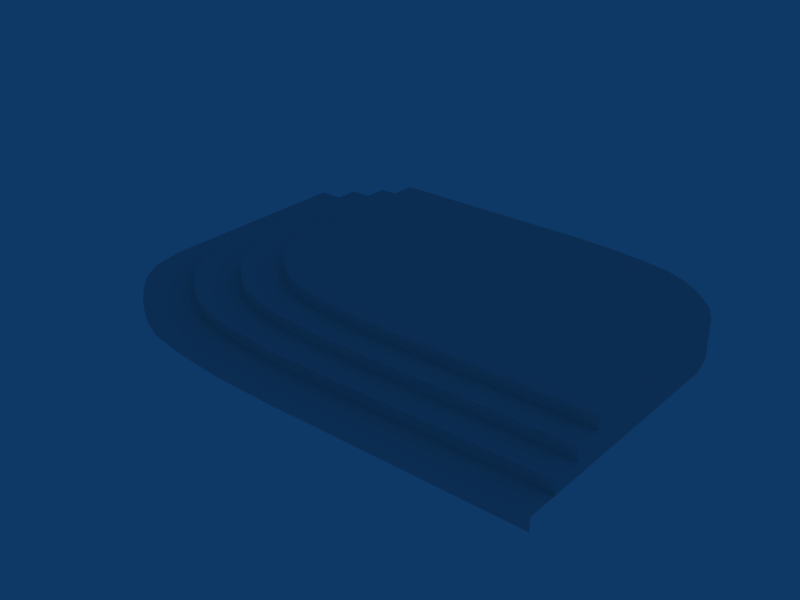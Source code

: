 # Source: theater_modeling.blend  (saved by Blender 2.56.0; exported with 4.5.12 LTS)
import bpy
from mathutils import Matrix  # noqa: F401  (used for matrix-valued properties, if any)

bpy.ops.wm.read_factory_settings(use_empty=True)
scene = bpy.context.scene
scene.name = 'Scene'

# ---- collections
col_collection_1 = bpy.data.collections.new('Collection 1'); scene.collection.children.link(col_collection_1)

# ---- world
world_world = bpy.data.worlds.new('World'); scene.world = world_world
world_world.color = (0.05656, 0.2208, 0.4)
world_world.use_sun_shadow = False
world_world.sun_shadow_jitter_overblur = 0.0
world_world.cycles.sampling_method = 'MANUAL'
world_world.cycles.sample_map_resolution = 256

# ---- meshes
me_cylinder = bpy.data.meshes.new('Cylinder')
me_cylinder.from_pydata([(-3.0, 0.0, 0.0), (-3.0, -4.0, 0.0), (-2.298, -0.01921, 0.0), (-3.702, -3.981, 0.0), (-1.688, -0.08508, 0.0), (-4.312, -3.915, 0.0), (-1.186, -0.1775, 0.0), (-4.814, -3.823, 0.0), (-0.8909, -0.3019, 0.0), (-5.109, -3.698, 0.0), (-0.6484, -0.4526, 0.0), (-5.352, -3.547, 0.0), (-0.4465, -0.6236, 0.0), (-5.553, -3.376, 0.0), (-0.2293, -0.8448, 0.0), (-5.771, -3.155, 0.0), (-0.07746, -1.109, 0.0), (-5.923, -2.891, 0.0), (-3.0, -1.108, 0.0), (-3.0, -2.892, 0.0), (-6.0, -1.108, 0.0), (0.0, -2.892, 0.0), (-6.0, 0.0, 0.0), (0.0, -4.0, 0.0), (-6.0, -1.5, 0.0), (0.0, -2.5, 0.0), (-3.0, -1.5, 0.0), (-3.0, -2.5, 0.0), (0.0, -1.5, 0.0), (-6.0, -2.5, 0.0), (0.0, -2.0, 0.0), (-3.0, -2.0, 0.0), (-6.0, -2.0, 0.0), (-6.0, -2.0, -0.2), (0.0, -2.0, -0.2), (0.0, -1.5, -0.2), (-6.0, -2.5, -0.2), (-6.0, -1.5, -0.2), (0.0, -2.5, -0.2), (-6.0, 0.0, -0.2), (0.0, -4.0, -0.2), (-6.0, -1.108, -0.2), (0.0, -2.892, -0.2), (-0.07746, -1.109, -0.2), (-5.923, -2.891, -0.2), (-0.2293, -0.8448, -0.2), (-5.771, -3.155, -0.2), (-0.4465, -0.6236, -0.2), (-5.553, -3.376, -0.2), (-0.6484, -0.4526, -0.2), (-5.352, -3.547, -0.2), (-0.8909, -0.3019, -0.2), (-5.109, -3.698, -0.2), (-1.186, -0.1775, -0.2), (-4.814, -3.823, -0.2), (-1.688, -0.08508, -0.2), (-4.312, -3.915, -0.2), (-2.298, -0.01921, -0.2), (-3.702, -3.981, -0.2), (-3.0, 0.0, -0.2), (-3.0, -4.0, -0.2), (-3.3, -4.4, -0.2), (-4.072, -4.379, -0.2), (-4.743, -4.306, -0.2), (-5.295, -4.205, -0.2), (-5.62, -4.068, -0.2), (-5.887, -3.902, -0.2), (-6.109, -3.714, -0.2), (-6.348, -3.471, -0.2), (-6.515, -3.18, -0.2), (-6.6, -1.218, -0.2), (0.0, -4.4, -0.2), (-6.6, 0.0, -0.2), (-6.6, -1.65, -0.2), (-6.6, -2.75, -0.2), (-6.6, -2.2, -0.2), (-6.6, -2.2, -0.4), (-6.6, -2.75, -0.4), (-6.6, -1.65, -0.4), (-6.6, 0.0, -0.4), (0.0, -4.4, -0.4), (-6.6, -1.218, -0.4), (-6.515, -3.18, -0.4), (-6.348, -3.471, -0.4), (-6.109, -3.714, -0.4), (-5.887, -3.902, -0.4), (-5.62, -4.068, -0.4), (-5.295, -4.205, -0.4), (-4.743, -4.306, -0.4), (-4.072, -4.379, -0.4), (-3.3, -4.4, -0.4), (-3.0, 0.0, -0.4), (-2.298, -0.01921, -0.4), (-1.688, -0.08508, -0.4), (-1.186, -0.1775, -0.4), (-0.8909, -0.3019, -0.4), (-0.6484, -0.4526, -0.4), (-0.4465, -0.6236, -0.4), (-0.2293, -0.8448, -0.4), (-0.07746, -1.109, -0.4), (0.0, -2.892, -0.4), (0.0, -4.0, -0.4), (-6.0, 0.0, -0.4), (0.0, -2.5, -0.4), (0.0, -1.5, -0.4), (0.0, -2.0, -0.4), (-3.63, -4.84, -0.4), (-4.479, -4.817, -0.4), (-5.218, -4.737, -0.4), (-5.825, -4.625, -0.4), (-6.182, -4.475, -0.4), (-6.475, -4.292, -0.4), (-6.72, -4.085, -0.4), (-6.983, -3.818, -0.4), (-7.166, -3.498, -0.4), (-7.26, -1.34, -0.4), (0.0, -4.84, -0.4), (-7.26, 0.0, -0.4), (-7.26, -1.815, -0.4), (-7.26, -3.025, -0.4), (-7.26, -2.42, -0.4), (-7.26, -2.42, -0.6), (-7.26, -3.025, -0.6), (-7.26, -1.815, -0.6), (-7.26, 0.0, -0.6), (0.0, -4.84, -0.6), (-7.26, -1.34, -0.6), (-7.166, -3.498, -0.6), (-6.983, -3.818, -0.6), (-6.72, -4.085, -0.6), (-6.475, -4.292, -0.6), (-6.182, -4.475, -0.6), (-5.825, -4.625, -0.6), (-5.218, -4.737, -0.6), (-4.479, -4.817, -0.6), (-3.63, -4.84, -0.6), (0.0, -2.0, -0.6), (0.0, -1.5, -0.6), (0.0, -2.5, -0.6), (-6.0, 0.0, -0.6), (0.0, -4.0, -0.6), (0.0, -2.892, -0.6), (-0.07746, -1.109, -0.6), (-0.2293, -0.8448, -0.6), (-0.4465, -0.6236, -0.6), (-0.6484, -0.4526, -0.6), (-0.8909, -0.3019, -0.6), (-1.186, -0.1775, -0.6), (-1.688, -0.08508, -0.6), (-2.298, -0.01921, -0.6), (-3.0, 0.0, -0.6), (0.0, -4.4, -0.6), (-6.6, 0.0, -0.6), (-3.993, -5.324, -0.6), (-4.927, -5.298, -0.6), (-5.74, -5.211, -0.6), (-6.407, -5.088, -0.6), (-6.8, -4.922, -0.6), (-7.123, -4.722, -0.6), (-7.392, -4.494, -0.6), (-7.681, -4.2, -0.6), (-7.883, -3.847, -0.6), (-7.986, -1.474, -0.6), (0.0, -5.324, -0.6), (-7.986, 0.0, -0.6), (-7.986, -1.997, -0.6), (-7.986, -3.328, -0.6), (-7.986, -2.662, -0.6), (-7.986, -2.662, -0.8), (-7.986, -3.328, -0.8), (-7.986, -1.997, -0.8), (-7.986, 0.0, -0.8), (0.0, -5.324, -0.8), (-7.986, -1.474, -0.8), (-7.883, -3.847, -0.8), (-7.681, -4.2, -0.8), (-7.392, -4.494, -0.8), (-7.123, -4.722, -0.8), (-6.8, -4.922, -0.8), (-6.407, -5.088, -0.8), (-5.74, -5.211, -0.8), (-4.927, -5.298, -0.8), (-3.993, -5.324, -0.8)], [], [(18, 0, 2), (19, 1, 3), (18, 2, 4), (19, 3, 5), (18, 4, 6), (19, 5, 7), (18, 6, 8), (19, 7, 9), (18, 8, 10), (19, 9, 11), (18, 10, 12), (19, 11, 13), (18, 12, 14), (19, 13, 15), (18, 14, 16), (19, 15, 17), (0, 18, 20, 22), (1, 19, 21, 23), (20, 18, 26, 24), (21, 19, 27, 25), (18, 16, 28, 26), (19, 17, 29, 27), (26, 28, 30, 31), (27, 29, 32, 31), (24, 26, 31, 32), (25, 27, 31, 30), (24, 32, 33, 37), (25, 30, 34, 38), (30, 28, 35, 34), (32, 29, 36, 33), (28, 16, 43, 35), (29, 17, 44, 36), (20, 24, 37, 41), (21, 25, 38, 42), (0, 22, 39, 59), (1, 23, 40, 60), (22, 20, 41, 39), (23, 21, 42, 40), (16, 14, 45, 43), (17, 15, 46, 44), (14, 12, 47, 45), (15, 13, 48, 46), (12, 10, 49, 47), (13, 11, 50, 48), (10, 8, 51, 49), (11, 9, 52, 50), (8, 6, 53, 51), (9, 7, 54, 52), (6, 4, 55, 53), (7, 5, 56, 54), (4, 2, 57, 55), (5, 3, 58, 56), (2, 0, 59, 57), (3, 1, 60, 58), (33, 36, 74, 75), (58, 60, 61, 62), (56, 58, 62, 63), (54, 56, 63, 64), (52, 54, 64, 65), (50, 52, 65, 66), (48, 50, 66, 67), (46, 48, 67, 68), (44, 46, 68, 69), (39, 41, 70, 72), (60, 40, 71, 61), (41, 37, 73, 70), (36, 44, 69, 74), (37, 33, 75, 73), (73, 75, 76, 78), (74, 69, 82, 77), (70, 73, 78, 81), (61, 71, 80, 90), (71, 40, 101, 80), (39, 72, 79, 102), (72, 70, 81, 79), (69, 68, 83, 82), (68, 67, 84, 83), (67, 66, 85, 84), (66, 65, 86, 85), (65, 64, 87, 86), (64, 63, 88, 87), (63, 62, 89, 88), (62, 61, 90, 89), (75, 74, 77, 76), (57, 59, 91, 92), (55, 57, 92, 93), (53, 55, 93, 94), (51, 53, 94, 95), (49, 51, 95, 96), (47, 49, 96, 97), (45, 47, 97, 98), (43, 45, 98, 99), (40, 42, 100, 101), (59, 39, 102, 91), (42, 38, 103, 100), (35, 43, 99, 104), (34, 35, 104, 105), (38, 34, 105, 103), (76, 77, 119, 120), (89, 90, 106, 107), (88, 89, 107, 108), (87, 88, 108, 109), (86, 87, 109, 110), (85, 86, 110, 111), (84, 85, 111, 112), (83, 84, 112, 113), (82, 83, 113, 114), (79, 81, 115, 117), (90, 80, 116, 106), (81, 78, 118, 115), (77, 82, 114, 119), (78, 76, 120, 118), (118, 120, 121, 123), (119, 114, 127, 122), (115, 118, 123, 126), (106, 116, 125, 135), (116, 80, 151, 125), (79, 117, 124, 152), (117, 115, 126, 124), (114, 113, 128, 127), (113, 112, 129, 128), (112, 111, 130, 129), (111, 110, 131, 130), (110, 109, 132, 131), (109, 108, 133, 132), (108, 107, 134, 133), (107, 106, 135, 134), (120, 119, 122, 121), (103, 105, 136, 138), (105, 104, 137, 136), (104, 99, 142, 137), (100, 103, 138, 141), (91, 102, 139, 150), (101, 100, 141, 140), (99, 98, 143, 142), (98, 97, 144, 143), (97, 96, 145, 144), (96, 95, 146, 145), (95, 94, 147, 146), (94, 93, 148, 147), (93, 92, 149, 148), (92, 91, 150, 149), (102, 79, 152, 139), (80, 101, 140, 151), (121, 122, 166, 167), (134, 135, 153, 154), (133, 134, 154, 155), (132, 133, 155, 156), (131, 132, 156, 157), (130, 131, 157, 158), (129, 130, 158, 159), (128, 129, 159, 160), (127, 128, 160, 161), (124, 126, 162, 164), (135, 125, 163, 153), (126, 123, 165, 162), (122, 127, 161, 166), (123, 121, 167, 165), (165, 167, 168, 170), (166, 161, 174, 169), (162, 165, 170, 173), (153, 163, 172, 182), (164, 162, 173, 171), (161, 160, 175, 174), (160, 159, 176, 175), (159, 158, 177, 176), (158, 157, 178, 177), (157, 156, 179, 178), (156, 155, 180, 179), (155, 154, 181, 180), (154, 153, 182, 181), (167, 166, 169, 168)])
me_cylinder.use_remesh_preserve_volume = False
me_cylinder.use_remesh_preserve_attributes = False
me_cylinder.use_mirror_vertex_groups = False
me_cylinder.update()

# ---- objects
ob_empty = bpy.data.objects.new('Empty', None)
ob_cylinder = bpy.data.objects.new('Cylinder', me_cylinder)

# ---- transforms, parenting, visibility, modifiers, constraints
ob_empty.location = (0.0, 0.0, 0.0)
ob_empty.scale = (-1.0, -1.0, 1.0)
ob_empty.empty_display_type = 'ARROWS'
ob_empty.empty_image_offset = (0.0, 0.0)
ob_empty.lineart.crease_threshold = 0.0
ob_cylinder.location = (0.0, 0.0, 0.0)
ob_cylinder.empty_display_type = 'ARROWS'
ob_cylinder.lineart.crease_threshold = 0.0

# ---- collection membership
col_collection_1.objects.link(ob_empty)
col_collection_1.objects.link(ob_cylinder)

# ---- scene / render settings (as saved in the file)
scene.frame_start = 1; scene.frame_end = 250; scene.frame_set(140)
scene.render.engine = 'BLENDER_EEVEE_NEXT'
scene.render.image_settings.file_format = 'JPEG'
scene.render.image_settings.color_mode = 'RGB'
scene.render.image_settings.compression = 90
scene.render.resolution_x = 800
scene.render.resolution_y = 600
scene.render.pixel_aspect_x = 100.0
scene.render.pixel_aspect_y = 100.0
scene.render.fps = 25
scene.render.dither_intensity = 0.0
scene.render.use_compositing = False
scene.render.use_sequencer = False
scene.render.bake_margin = 2
scene.render.bake_bias = 0.0
scene.render.use_stamp_time = False
scene.render.use_stamp_date = False
scene.render.use_stamp_frame = False
scene.render.use_stamp_camera = False
scene.render.use_stamp_scene = False
scene.render.use_stamp_filename = False
scene.render.use_stamp_render_time = False
scene.render.stamp_font_size = 0
scene.cycles.use_denoising = False
scene.cycles.samples = 10
scene.cycles.sampling_pattern = 'TABULATED_SOBOL'
scene.cycles.light_sampling_threshold = 0.0
scene.cycles.use_adaptive_sampling = False
scene.cycles.use_light_tree = False
scene.cycles.blur_glossy = 0.0
scene.cycles.volume_bounces = 1
scene.cycles.pixel_filter_type = 'GAUSSIAN'
scene.cycles.sample_clamp_indirect = 0.0
scene.view_settings.view_transform = 'Raw'
bpy.context.view_layer.update()

# ---- added for rendering (the .blend has no active camera): camera
cam_auto = bpy.data.cameras.new('AutoCamera')
cam_auto.lens = 50.0
cam_auto.sensor_width = 36.0
cam_auto.clip_end = 1000.0
ob_auto_camera = bpy.data.objects.new('AutoCamera', cam_auto)
scene.collection.objects.link(ob_auto_camera)
ob_auto_camera.location = (4.91808, -13.3553, 6.72886)
ob_auto_camera.rotation_euler = (1.09748, -7.21219e-08, 0.694738)
scene.camera = ob_auto_camera
bpy.context.view_layer.update()
